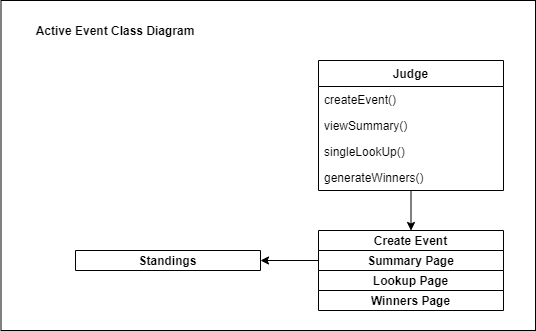

The diagram above was exported from draw.io. Its source (the exported page's mxGraphModel, read from the mxfile embedded in the PNG):
<mxGraphModel dx="2062" dy="1065" grid="1" gridSize="10" guides="1" tooltips="1" connect="1" arrows="1" fold="1" page="1" pageScale="1" pageWidth="850" pageHeight="1100" math="0" shadow="0">
  <root>
    <mxCell id="0" />
    <mxCell id="1" parent="0" />
    <mxCell id="Cgq_Uh0rY2QQqNMu0HGj-47" value="" style="rounded=0;whiteSpace=wrap;html=1;align=center;" parent="1" vertex="1">
      <mxGeometry x="15.5" y="20" width="534.5" height="330" as="geometry" />
    </mxCell>
    <mxCell id="V1ULaLYcMDP_q24xJDnV-5" style="edgeStyle=orthogonalEdgeStyle;rounded=0;orthogonalLoop=1;jettySize=auto;html=1;exitX=0.5;exitY=1;exitDx=0;exitDy=0;entryX=0.5;entryY=0;entryDx=0;entryDy=0;" parent="1" edge="1">
      <mxGeometry relative="1" as="geometry">
        <mxPoint x="425.5" y="144" as="sourcePoint" />
      </mxGeometry>
    </mxCell>
    <mxCell id="Cgq_Uh0rY2QQqNMu0HGj-46" value="&lt;b&gt;Active Event Class Diagram&lt;/b&gt;" style="text;html=1;strokeColor=none;fillColor=none;align=center;verticalAlign=middle;whiteSpace=wrap;rounded=0;" parent="1" vertex="1">
      <mxGeometry x="30" y="40" width="200" height="20" as="geometry" />
    </mxCell>
    <mxCell id="UwN0HkhxmqKyHHYThel0-5" style="edgeStyle=orthogonalEdgeStyle;rounded=0;orthogonalLoop=1;jettySize=auto;html=1;entryX=0.5;entryY=0;entryDx=0;entryDy=0;" parent="1" source="V1ULaLYcMDP_q24xJDnV-10" target="V1ULaLYcMDP_q24xJDnV-28" edge="1">
      <mxGeometry relative="1" as="geometry" />
    </mxCell>
    <mxCell id="V1ULaLYcMDP_q24xJDnV-10" value="Judge" style="swimlane;fontStyle=1;childLayout=stackLayout;horizontal=1;startSize=26;fillColor=none;horizontalStack=0;resizeParent=1;resizeParentMax=0;resizeLast=0;collapsible=1;marginBottom=0;noLabel=0;autosize=0;resizeHeight=1;resizeWidth=1;" parent="1" vertex="1">
      <mxGeometry x="333" y="80" width="185" height="130" as="geometry" />
    </mxCell>
    <mxCell id="V1ULaLYcMDP_q24xJDnV-11" value="createEvent()" style="text;strokeColor=none;fillColor=none;align=left;verticalAlign=top;spacingLeft=4;spacingRight=4;overflow=hidden;rotatable=0;points=[[0,0.5],[1,0.5]];portConstraint=eastwest;" parent="V1ULaLYcMDP_q24xJDnV-10" vertex="1">
      <mxGeometry y="26" width="185" height="26" as="geometry" />
    </mxCell>
    <mxCell id="V1ULaLYcMDP_q24xJDnV-12" value="viewSummary()" style="text;strokeColor=none;fillColor=none;align=left;verticalAlign=top;spacingLeft=4;spacingRight=4;overflow=hidden;rotatable=0;points=[[0,0.5],[1,0.5]];portConstraint=eastwest;" parent="V1ULaLYcMDP_q24xJDnV-10" vertex="1">
      <mxGeometry y="52" width="185" height="26" as="geometry" />
    </mxCell>
    <mxCell id="V1ULaLYcMDP_q24xJDnV-13" value="singleLookUp()" style="text;strokeColor=none;fillColor=none;align=left;verticalAlign=top;spacingLeft=4;spacingRight=4;overflow=hidden;rotatable=0;points=[[0,0.5],[1,0.5]];portConstraint=eastwest;" parent="V1ULaLYcMDP_q24xJDnV-10" vertex="1">
      <mxGeometry y="78" width="185" height="26" as="geometry" />
    </mxCell>
    <mxCell id="UwN0HkhxmqKyHHYThel0-1" value="generateWinners()" style="text;strokeColor=none;fillColor=none;align=left;verticalAlign=top;spacingLeft=4;spacingRight=4;overflow=hidden;rotatable=0;points=[[0,0.5],[1,0.5]];portConstraint=eastwest;" parent="V1ULaLYcMDP_q24xJDnV-10" vertex="1">
      <mxGeometry y="104" width="185" height="26" as="geometry" />
    </mxCell>
    <mxCell id="V1ULaLYcMDP_q24xJDnV-28" value="Create Event" style="swimlane;fontStyle=1;childLayout=stackLayout;horizontal=1;startSize=26;fillColor=none;horizontalStack=0;resizeParent=1;resizeParentMax=0;resizeLast=0;collapsible=1;marginBottom=0;" parent="1" vertex="1">
      <mxGeometry x="333" y="250" width="185" height="20" as="geometry" />
    </mxCell>
    <mxCell id="V1ULaLYcMDP_q24xJDnV-29" value="Winners Page" style="swimlane;fontStyle=1;childLayout=stackLayout;horizontal=1;startSize=26;fillColor=none;horizontalStack=0;resizeParent=1;resizeParentMax=0;resizeLast=0;collapsible=1;marginBottom=0;" parent="1" vertex="1">
      <mxGeometry x="333" y="310" width="185" height="20" as="geometry" />
    </mxCell>
    <mxCell id="V1ULaLYcMDP_q24xJDnV-30" value="Standings" style="swimlane;fontStyle=1;childLayout=stackLayout;horizontal=1;startSize=26;fillColor=none;horizontalStack=0;resizeParent=1;resizeParentMax=0;resizeLast=0;collapsible=1;marginBottom=0;" parent="1" vertex="1">
      <mxGeometry x="90" y="270" width="185" height="20" as="geometry" />
    </mxCell>
    <mxCell id="UwN0HkhxmqKyHHYThel0-4" style="edgeStyle=orthogonalEdgeStyle;rounded=0;orthogonalLoop=1;jettySize=auto;html=1;exitX=0;exitY=0.5;exitDx=0;exitDy=0;entryX=1;entryY=0.5;entryDx=0;entryDy=0;" parent="1" source="UwN0HkhxmqKyHHYThel0-2" target="V1ULaLYcMDP_q24xJDnV-30" edge="1">
      <mxGeometry relative="1" as="geometry" />
    </mxCell>
    <mxCell id="UwN0HkhxmqKyHHYThel0-2" value="Summary Page" style="swimlane;fontStyle=1;childLayout=stackLayout;horizontal=1;startSize=26;fillColor=none;horizontalStack=0;resizeParent=1;resizeParentMax=0;resizeLast=0;collapsible=1;marginBottom=0;" parent="1" vertex="1">
      <mxGeometry x="333" y="270" width="185" height="20" as="geometry" />
    </mxCell>
    <mxCell id="UwN0HkhxmqKyHHYThel0-3" value="Lookup Page" style="swimlane;fontStyle=1;childLayout=stackLayout;horizontal=1;startSize=26;fillColor=none;horizontalStack=0;resizeParent=1;resizeParentMax=0;resizeLast=0;collapsible=1;marginBottom=0;" parent="1" vertex="1">
      <mxGeometry x="333" y="290" width="185" height="20" as="geometry" />
    </mxCell>
  </root>
</mxGraphModel>